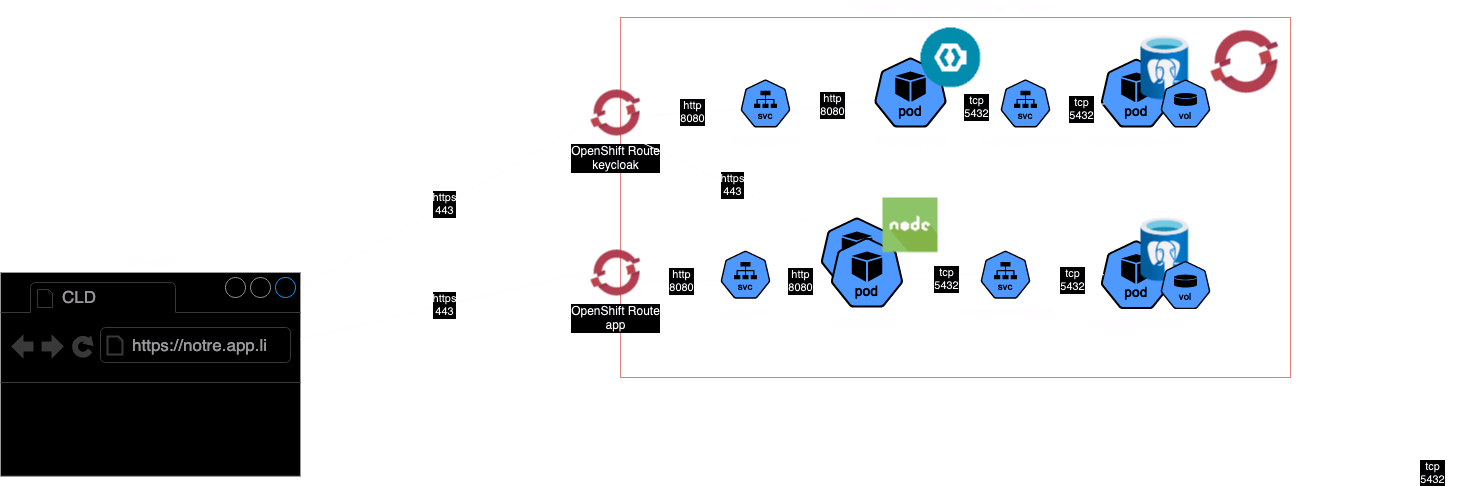

The diagram above was exported from draw.io. Its source (the exported page's mxGraphModel, read from the mxfile embedded in the PNG):
<mxGraphModel dx="1597" dy="1048" grid="1" gridSize="10" guides="1" tooltips="1" connect="1" arrows="1" fold="1" page="1" pageScale="1.5" pageWidth="1169" pageHeight="826" background="none" math="0" shadow="0">
  <root>
    <mxCell id="0" style=";html=1;" />
    <mxCell id="1" style=";html=1;" parent="0" />
    <mxCell id="bUOJ_VPWDClfyEDVL0uz-1" value="&lt;div&gt;RedHat OpenShift Container Platform&lt;/div&gt;" style="rounded=0;whiteSpace=wrap;html=1;labelPosition=center;verticalLabelPosition=top;align=center;verticalAlign=bottom;fillColor=none;strokeColor=#b85450;" parent="1" vertex="1">
      <mxGeometry x="800" y="520" width="670" height="360" as="geometry" />
    </mxCell>
    <mxCell id="bUOJ_VPWDClfyEDVL0uz-2" value="" style="image;aspect=fixed;html=1;points=[];align=center;fontSize=12;image=img/lib/azure2/containers/Azure_Red_Hat_OpenShift.svg;" parent="1" vertex="1">
      <mxGeometry x="1390" y="530" width="68" height="68" as="geometry" />
    </mxCell>
    <mxCell id="bUOJ_VPWDClfyEDVL0uz-3" value="keycloak-pod" style="aspect=fixed;sketch=0;html=1;dashed=0;whitespace=wrap;verticalLabelPosition=bottom;verticalAlign=top;fillColor=#2875E2;strokeColor=#ffffff;points=[[0.005,0.63,0],[0.1,0.2,0],[0.9,0.2,0],[0.5,0,0],[0.995,0.63,0],[0.72,0.99,0],[0.5,1,0],[0.28,0.99,0]];shape=mxgraph.kubernetes.icon2;kubernetesLabel=1;prIcon=pod" parent="1" vertex="1">
      <mxGeometry x="1053.54" y="560" width="72.92" height="70" as="geometry" />
    </mxCell>
    <mxCell id="bUOJ_VPWDClfyEDVL0uz-12" value="&lt;div&gt;app-svc&lt;/div&gt;" style="aspect=fixed;sketch=0;html=1;dashed=0;whitespace=wrap;verticalLabelPosition=bottom;verticalAlign=top;fillColor=#2875E2;strokeColor=#ffffff;points=[[0.005,0.63,0],[0.1,0.2,0],[0.9,0.2,0],[0.5,0,0],[0.995,0.63,0],[0.72,0.99,0],[0.5,1,0],[0.28,0.99,0]];shape=mxgraph.kubernetes.icon2;kubernetesLabel=1;prIcon=svc" parent="1" vertex="1">
      <mxGeometry x="900" y="753.2" width="50" height="48" as="geometry" />
    </mxCell>
    <mxCell id="bUOJ_VPWDClfyEDVL0uz-15" value="OpenShift Route&lt;br&gt;app" style="image;aspect=fixed;html=1;points=[];align=center;fontSize=12;image=img/lib/azure2/containers/Azure_Red_Hat_OpenShift.svg;" parent="1" vertex="1">
      <mxGeometry x="770" y="750" width="50" height="50" as="geometry" />
    </mxCell>
    <mxCell id="bUOJ_VPWDClfyEDVL0uz-17" value="Browser" style="strokeWidth=1;shadow=0;dashed=0;align=center;html=1;shape=mxgraph.mockup.containers.browserWindow;rSize=0;strokeColor=#666666;strokeColor2=#008cff;strokeColor3=#c4c4c4;mainText=,;recursiveResize=0;labelPosition=center;verticalLabelPosition=top;verticalAlign=bottom;" parent="1" vertex="1">
      <mxGeometry x="180" y="775" width="300" height="203.8" as="geometry" />
    </mxCell>
    <mxCell id="bUOJ_VPWDClfyEDVL0uz-18" value="CLD" style="strokeWidth=1;shadow=0;dashed=0;align=center;html=1;shape=mxgraph.mockup.containers.anchor;fontSize=17;fontColor=#666666;align=left;whiteSpace=wrap;" parent="bUOJ_VPWDClfyEDVL0uz-17" vertex="1">
      <mxGeometry x="60" y="12" width="100" height="26" as="geometry" />
    </mxCell>
    <mxCell id="bUOJ_VPWDClfyEDVL0uz-19" value="https://notre.app.li" style="strokeWidth=1;shadow=0;dashed=0;align=center;html=1;shape=mxgraph.mockup.containers.anchor;rSize=0;fontSize=17;fontColor=#666666;align=left;" parent="bUOJ_VPWDClfyEDVL0uz-17" vertex="1">
      <mxGeometry x="130" y="60" width="150" height="26" as="geometry" />
    </mxCell>
    <mxCell id="bUOJ_VPWDClfyEDVL0uz-23" value="https&lt;br&gt;443" style="endArrow=none;html=1;rounded=0;exitX=-0.04;exitY=0.476;exitDx=0;exitDy=0;exitPerimeter=0;" parent="1" source="bUOJ_VPWDClfyEDVL0uz-15" target="bUOJ_VPWDClfyEDVL0uz-17" edge="1">
      <mxGeometry width="50" height="50" relative="1" as="geometry">
        <mxPoint x="850" y="810" as="sourcePoint" />
        <mxPoint x="900" y="760" as="targetPoint" />
      </mxGeometry>
    </mxCell>
    <mxCell id="bUOJ_VPWDClfyEDVL0uz-24" value="http&lt;br&gt;8080" style="endArrow=none;html=1;rounded=0;exitX=0.005;exitY=0.63;exitDx=0;exitDy=0;exitPerimeter=0;entryX=1.04;entryY=0.676;entryDx=0;entryDy=0;entryPerimeter=0;" parent="1" source="bUOJ_VPWDClfyEDVL0uz-12" target="bUOJ_VPWDClfyEDVL0uz-15" edge="1">
      <mxGeometry x="-0.0032" width="50" height="50" relative="1" as="geometry">
        <mxPoint x="688" y="1049" as="sourcePoint" />
        <mxPoint x="330" y="960" as="targetPoint" />
        <mxPoint as="offset" />
      </mxGeometry>
    </mxCell>
    <mxCell id="bUOJ_VPWDClfyEDVL0uz-29" value="http&lt;br&gt;8080" style="endArrow=none;html=1;rounded=0;exitX=0.005;exitY=0.63;exitDx=0;exitDy=0;exitPerimeter=0;entryX=0.995;entryY=0.63;entryDx=0;entryDy=0;entryPerimeter=0;" parent="1" source="bUOJ_VPWDClfyEDVL0uz-4" target="bUOJ_VPWDClfyEDVL0uz-12" edge="1">
      <mxGeometry width="50" height="50" relative="1" as="geometry">
        <mxPoint x="998" y="850" as="sourcePoint" />
        <mxPoint x="920" y="852" as="targetPoint" />
      </mxGeometry>
    </mxCell>
    <mxCell id="bUOJ_VPWDClfyEDVL0uz-33" value="&lt;div&gt;&lt;br&gt;&lt;/div&gt;" style="aspect=fixed;sketch=0;html=1;dashed=0;whitespace=wrap;verticalLabelPosition=bottom;verticalAlign=top;fillColor=#2875E2;strokeColor=#ffffff;points=[[0.005,0.63,0],[0.1,0.2,0],[0.9,0.2,0],[0.5,0,0],[0.995,0.63,0],[0.72,0.99,0],[0.5,1,0],[0.28,0.99,0]];shape=mxgraph.kubernetes.icon2;kubernetesLabel=1;prIcon=pod" parent="1" vertex="1">
      <mxGeometry x="1000" y="720" width="72.91" height="70" as="geometry" />
    </mxCell>
    <mxCell id="bUOJ_VPWDClfyEDVL0uz-4" value="&lt;div&gt;app-pod(s)&lt;/div&gt;" style="aspect=fixed;sketch=0;html=1;dashed=0;whitespace=wrap;verticalLabelPosition=bottom;verticalAlign=top;fillColor=#2875E2;strokeColor=#ffffff;points=[[0.005,0.63,0],[0.1,0.2,0],[0.9,0.2,0],[0.5,0,0],[0.995,0.63,0],[0.72,0.99,0],[0.5,1,0],[0.28,0.99,0]];shape=mxgraph.kubernetes.icon2;kubernetesLabel=1;prIcon=pod" parent="1" vertex="1">
      <mxGeometry x="1010" y="740" width="72.91" height="70" as="geometry" />
    </mxCell>
    <mxCell id="qOma7RcPHYg1zwben9A7-1" value="OpenShift Route&lt;br&gt;&lt;div&gt;keycloak&lt;/div&gt;" style="image;aspect=fixed;html=1;points=[];align=center;fontSize=12;image=img/lib/azure2/containers/Azure_Red_Hat_OpenShift.svg;" parent="1" vertex="1">
      <mxGeometry x="770" y="590" width="50" height="50" as="geometry" />
    </mxCell>
    <mxCell id="qOma7RcPHYg1zwben9A7-3" value="https&lt;br&gt;443" style="endArrow=none;html=1;rounded=0;exitX=-0.02;exitY=0.68;exitDx=0;exitDy=0;exitPerimeter=0;" parent="1" source="qOma7RcPHYg1zwben9A7-1" target="bUOJ_VPWDClfyEDVL0uz-17" edge="1">
      <mxGeometry width="50" height="50" relative="1" as="geometry">
        <mxPoint x="778" y="784" as="sourcePoint" />
        <mxPoint x="490" y="852" as="targetPoint" />
      </mxGeometry>
    </mxCell>
    <mxCell id="qOma7RcPHYg1zwben9A7-4" value="keycloak-svc" style="aspect=fixed;sketch=0;html=1;dashed=0;whitespace=wrap;verticalLabelPosition=bottom;verticalAlign=top;fillColor=#2875E2;strokeColor=#ffffff;points=[[0.005,0.63,0],[0.1,0.2,0],[0.9,0.2,0],[0.5,0,0],[0.995,0.63,0],[0.72,0.99,0],[0.5,1,0],[0.28,0.99,0]];shape=mxgraph.kubernetes.icon2;kubernetesLabel=1;prIcon=svc" parent="1" vertex="1">
      <mxGeometry x="920" y="582" width="50" height="48" as="geometry" />
    </mxCell>
    <mxCell id="qOma7RcPHYg1zwben9A7-5" value="http&lt;br&gt;8080" style="endArrow=none;html=1;rounded=0;exitX=0.005;exitY=0.63;exitDx=0;exitDy=0;exitPerimeter=0;entryX=0.995;entryY=0.63;entryDx=0;entryDy=0;entryPerimeter=0;" parent="1" source="bUOJ_VPWDClfyEDVL0uz-3" target="qOma7RcPHYg1zwben9A7-4" edge="1">
      <mxGeometry width="50" height="50" relative="1" as="geometry">
        <mxPoint x="1040" y="606.5" as="sourcePoint" />
        <mxPoint x="980" y="605.5" as="targetPoint" />
      </mxGeometry>
    </mxCell>
    <mxCell id="qOma7RcPHYg1zwben9A7-6" value="http&lt;br&gt;8080" style="endArrow=none;html=1;rounded=0;exitX=0.005;exitY=0.63;exitDx=0;exitDy=0;exitPerimeter=0;entryX=1.1;entryY=0.56;entryDx=0;entryDy=0;entryPerimeter=0;" parent="1" source="qOma7RcPHYg1zwben9A7-4" target="qOma7RcPHYg1zwben9A7-1" edge="1">
      <mxGeometry x="-0.0032" width="50" height="50" relative="1" as="geometry">
        <mxPoint x="910" y="793" as="sourcePoint" />
        <mxPoint x="832" y="794" as="targetPoint" />
        <mxPoint as="offset" />
      </mxGeometry>
    </mxCell>
    <mxCell id="qOma7RcPHYg1zwben9A7-7" value="https&lt;br&gt;443" style="endArrow=none;html=1;rounded=0;exitX=0.9;exitY=1.04;exitDx=0;exitDy=0;exitPerimeter=0;entryX=0.1;entryY=0.2;entryDx=0;entryDy=0;entryPerimeter=0;" parent="1" source="qOma7RcPHYg1zwben9A7-1" target="bUOJ_VPWDClfyEDVL0uz-33" edge="1">
      <mxGeometry width="50" height="50" relative="1" as="geometry">
        <mxPoint x="779" y="634" as="sourcePoint" />
        <mxPoint x="490" y="800" as="targetPoint" />
      </mxGeometry>
    </mxCell>
    <mxCell id="J31OWuKhVoPTrz1gxMmf-3" value="" style="shape=image;html=1;verticalAlign=top;verticalLabelPosition=bottom;labelBackgroundColor=#ffffff;imageAspect=0;aspect=fixed;image=https://cdn0.iconfinder.com/data/icons/long-shadow-web-icons/512/nodejs-128.png" parent="1" vertex="1">
      <mxGeometry x="1062.5" y="700" width="55" height="55" as="geometry" />
    </mxCell>
    <mxCell id="J31OWuKhVoPTrz1gxMmf-13" style="edgeStyle=orthogonalEdgeStyle;rounded=0;orthogonalLoop=1;jettySize=auto;html=1;exitX=0.5;exitY=1;exitDx=0;exitDy=0;" parent="1" source="bUOJ_VPWDClfyEDVL0uz-1" target="bUOJ_VPWDClfyEDVL0uz-1" edge="1">
      <mxGeometry relative="1" as="geometry" />
    </mxCell>
    <mxCell id="J31OWuKhVoPTrz1gxMmf-14" value="" style="shape=image;imageAspect=0;aspect=fixed;verticalLabelPosition=bottom;verticalAlign=top;image=https://static-00.iconduck.com/assets.00/keycloak-icon-2048x2048-5ge904so.png;" parent="1" vertex="1">
      <mxGeometry x="1100" y="530" width="60" height="60" as="geometry" />
    </mxCell>
    <mxCell id="J31OWuKhVoPTrz1gxMmf-18" value="&lt;div&gt;postgreSQL-pod&lt;/div&gt;" style="aspect=fixed;sketch=0;html=1;dashed=0;whitespace=wrap;verticalLabelPosition=bottom;verticalAlign=top;fillColor=#2875E2;strokeColor=#ffffff;points=[[0.005,0.63,0],[0.1,0.2,0],[0.9,0.2,0],[0.5,0,0],[0.995,0.63,0],[0.72,0.99,0],[0.5,1,0],[0.28,0.99,0]];shape=mxgraph.kubernetes.icon2;kubernetesLabel=1;prIcon=pod" parent="1" vertex="1">
      <mxGeometry x="1280" y="742.8200000000002" width="71.61" height="68.75" as="geometry" />
    </mxCell>
    <mxCell id="J31OWuKhVoPTrz1gxMmf-19" value="" style="image;aspect=fixed;html=1;points=[];align=center;fontSize=12;image=img/lib/azure2/databases/Azure_Database_PostgreSQL_Server.svg;" parent="1" vertex="1">
      <mxGeometry x="1320" y="720" width="48" height="64" as="geometry" />
    </mxCell>
    <mxCell id="J31OWuKhVoPTrz1gxMmf-21" value="postgresql&lt;span style=&quot;background-color: initial;&quot;&gt;DB-svc&lt;/span&gt;" style="aspect=fixed;sketch=0;html=1;dashed=0;whitespace=wrap;verticalLabelPosition=bottom;verticalAlign=top;fillColor=#2875E2;strokeColor=#ffffff;points=[[0.005,0.63,0],[0.1,0.2,0],[0.9,0.2,0],[0.5,0,0],[0.995,0.63,0],[0.72,0.99,0],[0.5,1,0],[0.28,0.99,0]];shape=mxgraph.kubernetes.icon2;kubernetesLabel=1;prIcon=svc" parent="1" vertex="1">
      <mxGeometry x="1160" y="753.2" width="50" height="48" as="geometry" />
    </mxCell>
    <mxCell id="J31OWuKhVoPTrz1gxMmf-22" value="" style="endArrow=none;html=1;rounded=0;" parent="1" source="J31OWuKhVoPTrz1gxMmf-21" target="bUOJ_VPWDClfyEDVL0uz-4" edge="1">
      <mxGeometry width="50" height="50" relative="1" as="geometry">
        <mxPoint x="1198.45" y="852" as="sourcePoint" />
        <mxPoint x="1071.45" y="850" as="targetPoint" />
      </mxGeometry>
    </mxCell>
    <mxCell id="J31OWuKhVoPTrz1gxMmf-23" value="&lt;div&gt;tcp&lt;/div&gt;5432" style="edgeLabel;html=1;align=center;verticalAlign=middle;resizable=0;points=[];" parent="J31OWuKhVoPTrz1gxMmf-22" vertex="1" connectable="0">
      <mxGeometry x="-0.1178" y="5" relative="1" as="geometry">
        <mxPoint as="offset" />
      </mxGeometry>
    </mxCell>
    <mxCell id="J31OWuKhVoPTrz1gxMmf-24" value="" style="endArrow=none;html=1;rounded=0;exitX=0.047;exitY=0.5;exitDx=0;exitDy=0;exitPerimeter=0;" parent="1" source="J31OWuKhVoPTrz1gxMmf-18" target="J31OWuKhVoPTrz1gxMmf-21" edge="1">
      <mxGeometry width="50" height="50" relative="1" as="geometry">
        <mxPoint x="1240" y="790" as="sourcePoint" />
        <mxPoint x="1236" y="877" as="targetPoint" />
      </mxGeometry>
    </mxCell>
    <mxCell id="J31OWuKhVoPTrz1gxMmf-25" value="&lt;div&gt;tcp&lt;br&gt;5432&lt;br&gt;&lt;/div&gt;" style="edgeLabel;html=1;align=center;verticalAlign=middle;resizable=0;points=[];" parent="J31OWuKhVoPTrz1gxMmf-24" vertex="1" connectable="0">
      <mxGeometry x="-0.1178" y="5" relative="1" as="geometry">
        <mxPoint as="offset" />
      </mxGeometry>
    </mxCell>
    <mxCell id="9aLUhhCUSaN_rVCLrQgb-1" value="" style="aspect=fixed;sketch=0;html=1;dashed=0;whitespace=wrap;verticalLabelPosition=bottom;verticalAlign=top;fillColor=#2875E2;strokeColor=#ffffff;points=[[0.005,0.63,0],[0.1,0.2,0],[0.9,0.2,0],[0.5,0,0],[0.995,0.63,0],[0.72,0.99,0],[0.5,1,0],[0.28,0.99,0]];shape=mxgraph.kubernetes.icon2;kubernetesLabel=1;prIcon=vol" parent="1" vertex="1">
      <mxGeometry x="1340" y="763.5699999999999" width="50" height="48" as="geometry" />
    </mxCell>
    <mxCell id="iT-uOPiIT8ObfZAUqGAS-1" value="&lt;div&gt;keycloak-db-pod&lt;/div&gt;" style="aspect=fixed;sketch=0;html=1;dashed=0;whitespace=wrap;verticalLabelPosition=bottom;verticalAlign=top;fillColor=#2875E2;strokeColor=#ffffff;points=[[0.005,0.63,0],[0.1,0.2,0],[0.9,0.2,0],[0.5,0,0],[0.995,0.63,0],[0.72,0.99,0],[0.5,1,0],[0.28,0.99,0]];shape=mxgraph.kubernetes.icon2;kubernetesLabel=1;prIcon=pod" vertex="1" parent="1">
      <mxGeometry x="1280" y="561.2500000000002" width="71.61" height="68.75" as="geometry" />
    </mxCell>
    <mxCell id="iT-uOPiIT8ObfZAUqGAS-2" value="" style="image;aspect=fixed;html=1;points=[];align=center;fontSize=12;image=img/lib/azure2/databases/Azure_Database_PostgreSQL_Server.svg;" vertex="1" parent="1">
      <mxGeometry x="1320" y="538.4300000000001" width="48" height="64" as="geometry" />
    </mxCell>
    <mxCell id="iT-uOPiIT8ObfZAUqGAS-3" value="" style="aspect=fixed;sketch=0;html=1;dashed=0;whitespace=wrap;verticalLabelPosition=bottom;verticalAlign=top;fillColor=#2875E2;strokeColor=#ffffff;points=[[0.005,0.63,0],[0.1,0.2,0],[0.9,0.2,0],[0.5,0,0],[0.995,0.63,0],[0.72,0.99,0],[0.5,1,0],[0.28,0.99,0]];shape=mxgraph.kubernetes.icon2;kubernetesLabel=1;prIcon=vol" vertex="1" parent="1">
      <mxGeometry x="1340" y="582" width="50" height="48" as="geometry" />
    </mxCell>
    <mxCell id="iT-uOPiIT8ObfZAUqGAS-5" value="&lt;div&gt;keycloak-db-svc&lt;/div&gt;&lt;div&gt;&lt;br&gt;&lt;/div&gt;" style="aspect=fixed;sketch=0;html=1;dashed=0;whitespace=wrap;verticalLabelPosition=bottom;verticalAlign=top;fillColor=#2875E2;strokeColor=#ffffff;points=[[0.005,0.63,0],[0.1,0.2,0],[0.9,0.2,0],[0.5,0,0],[0.995,0.63,0],[0.72,0.99,0],[0.5,1,0],[0.28,0.99,0]];shape=mxgraph.kubernetes.icon2;kubernetesLabel=1;prIcon=svc" vertex="1" parent="1">
      <mxGeometry x="1180" y="582" width="50" height="48" as="geometry" />
    </mxCell>
    <mxCell id="iT-uOPiIT8ObfZAUqGAS-6" value="" style="endArrow=none;html=1;rounded=0;exitX=0.047;exitY=0.5;exitDx=0;exitDy=0;exitPerimeter=0;" edge="1" parent="1">
      <mxGeometry width="50" height="50" relative="1" as="geometry">
        <mxPoint x="1643" y="970" as="sourcePoint" />
        <mxPoint x="1570" y="970" as="targetPoint" />
      </mxGeometry>
    </mxCell>
    <mxCell id="iT-uOPiIT8ObfZAUqGAS-7" value="&lt;div&gt;tcp&lt;br&gt;5432&lt;br&gt;&lt;/div&gt;" style="edgeLabel;html=1;align=center;verticalAlign=middle;resizable=0;points=[];" vertex="1" connectable="0" parent="iT-uOPiIT8ObfZAUqGAS-6">
      <mxGeometry x="-0.1178" y="5" relative="1" as="geometry">
        <mxPoint as="offset" />
      </mxGeometry>
    </mxCell>
    <mxCell id="iT-uOPiIT8ObfZAUqGAS-8" value="" style="endArrow=none;html=1;rounded=0;entryX=0.995;entryY=0.63;entryDx=0;entryDy=0;entryPerimeter=0;" edge="1" parent="1" source="iT-uOPiIT8ObfZAUqGAS-5" target="bUOJ_VPWDClfyEDVL0uz-3">
      <mxGeometry width="50" height="50" relative="1" as="geometry">
        <mxPoint x="1194.5" y="671" as="sourcePoint" />
        <mxPoint x="1117.5" y="670" as="targetPoint" />
      </mxGeometry>
    </mxCell>
    <mxCell id="iT-uOPiIT8ObfZAUqGAS-9" value="&lt;div&gt;tcp&lt;/div&gt;5432" style="edgeLabel;html=1;align=center;verticalAlign=middle;resizable=0;points=[];" vertex="1" connectable="0" parent="iT-uOPiIT8ObfZAUqGAS-8">
      <mxGeometry x="-0.1178" y="5" relative="1" as="geometry">
        <mxPoint as="offset" />
      </mxGeometry>
    </mxCell>
    <mxCell id="iT-uOPiIT8ObfZAUqGAS-10" value="" style="endArrow=none;html=1;rounded=0;" edge="1" parent="1">
      <mxGeometry width="50" height="50" relative="1" as="geometry">
        <mxPoint x="1284" y="606.5" as="sourcePoint" />
        <mxPoint x="1230" y="607" as="targetPoint" />
      </mxGeometry>
    </mxCell>
    <mxCell id="iT-uOPiIT8ObfZAUqGAS-11" value="&lt;div&gt;tcp&lt;/div&gt;5432" style="edgeLabel;html=1;align=center;verticalAlign=middle;resizable=0;points=[];" vertex="1" connectable="0" parent="iT-uOPiIT8ObfZAUqGAS-10">
      <mxGeometry x="-0.1178" y="5" relative="1" as="geometry">
        <mxPoint as="offset" />
      </mxGeometry>
    </mxCell>
  </root>
</mxGraphModel>